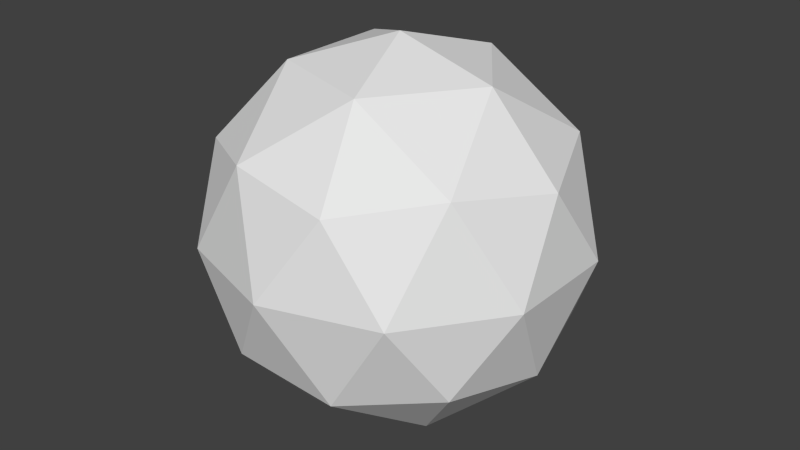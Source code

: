 # Source: UI_Shield.blend  (saved by Blender 2.76.0; exported with 4.5.12 LTS)
import bpy
from mathutils import Matrix  # noqa: F401  (used for matrix-valued properties, if any)

bpy.ops.wm.read_factory_settings(use_empty=True)
scene = bpy.context.scene
scene.name = 'Scene'

# ---- collections
col_collection_1 = bpy.data.collections.new('Collection 1'); scene.collection.children.link(col_collection_1)

# ---- world
world_world = bpy.data.worlds.new('World'); scene.world = world_world
world_world.color = (0.05088, 0.05088, 0.05088)
world_world.use_sun_shadow = False
world_world.sun_shadow_jitter_overblur = 0.0
world_world.cycles.sampling_method = 'MANUAL'
world_world.cycles.sample_map_resolution = 256

# ---- meshes
me_icosphere = bpy.data.meshes.new('Icosphere')
me_icosphere.from_pydata([(0.0, 0.0, -0.5), (0.398, -0.2891, -0.196), (-0.152, -0.4679, -0.196), (-0.4919, 0.0, -0.196), (-0.152, 0.4679, -0.196), (0.398, 0.2891, -0.196), (0.152, -0.4679, 0.296), (-0.398, -0.2891, 0.296), (-0.398, 0.2891, 0.296), (0.152, 0.4679, 0.296), (0.4919, 0.0, 0.296), (0.0, 0.0, 0.6), (-0.08935, -0.275, -0.4179), (0.2339, -0.17, -0.4179), (0.1446, -0.445, -0.2392), (0.4679, 0.0, -0.2392), (0.2339, 0.17, -0.4179), (-0.2892, 0.0, -0.4179), (-0.3785, -0.275, -0.2392), (-0.08935, 0.275, -0.4179), (-0.3785, 0.275, -0.2392), (0.1446, 0.445, -0.2392), (0.5231, -0.17, 0.05), (0.5231, 0.17, 0.05), (0.0, -0.55, 0.05), (0.3233, -0.445, 0.05), (-0.5231, -0.17, 0.05), (-0.3233, -0.445, 0.05), (-0.3233, 0.445, 0.05), (-0.5231, 0.17, 0.05), (0.3233, 0.445, 0.05), (0.0, 0.55, 0.05), (0.3785, -0.275, 0.3392), (-0.1446, -0.445, 0.3392), (-0.4679, 0.0, 0.3392), (-0.1446, 0.445, 0.3392), (0.3785, 0.275, 0.3392), (0.08935, -0.275, 0.5179), (0.2892, 0.0, 0.5179), (-0.2339, -0.17, 0.5179), (-0.2339, 0.17, 0.5179), (0.08935, 0.275, 0.5179)], [], [(0, 13, 12), (1, 13, 15), (0, 12, 17), (0, 17, 19), (0, 19, 16), (1, 15, 22), (2, 14, 24), (3, 18, 26), (4, 20, 28), (5, 21, 30), (1, 22, 25), (2, 24, 27), (3, 26, 29), (4, 28, 31), (5, 30, 23), (6, 32, 37), (7, 33, 39), (8, 34, 40), (9, 35, 41), (10, 36, 38), (38, 41, 11), (38, 36, 41), (36, 9, 41), (41, 40, 11), (41, 35, 40), (35, 8, 40), (40, 39, 11), (40, 34, 39), (34, 7, 39), (39, 37, 11), (39, 33, 37), (33, 6, 37), (37, 38, 11), (37, 32, 38), (32, 10, 38), (23, 36, 10), (23, 30, 36), (30, 9, 36), (31, 35, 9), (31, 28, 35), (28, 8, 35), (29, 34, 8), (29, 26, 34), (26, 7, 34), (27, 33, 7), (27, 24, 33), (24, 6, 33), (25, 32, 6), (25, 22, 32), (22, 10, 32), (30, 31, 9), (30, 21, 31), (21, 4, 31), (28, 29, 8), (28, 20, 29), (20, 3, 29), (26, 27, 7), (26, 18, 27), (18, 2, 27), (24, 25, 6), (24, 14, 25), (14, 1, 25), (22, 23, 10), (22, 15, 23), (15, 5, 23), (16, 21, 5), (16, 19, 21), (19, 4, 21), (19, 20, 4), (19, 17, 20), (17, 3, 20), (17, 18, 3), (17, 12, 18), (12, 2, 18), (15, 16, 5), (15, 13, 16), (13, 0, 16), (12, 14, 2), (12, 13, 14), (13, 1, 14)])
me_icosphere.use_remesh_preserve_volume = False
me_icosphere.use_remesh_preserve_attributes = False
me_icosphere.use_mirror_vertex_groups = False
me_icosphere.update()

# ---- objects
ob_ui_shield = bpy.data.objects.new('UI_Shield', me_icosphere)

# ---- transforms, parenting, visibility, modifiers, constraints
ob_ui_shield.location = (0.0, 0.0, 0.0)
ob_ui_shield.lineart.crease_threshold = 0.0

# ---- collection membership
col_collection_1.objects.link(ob_ui_shield)

# ---- scene / render settings (as saved in the file)
scene.frame_start = 1; scene.frame_end = 250; scene.frame_set(6)
scene.render.engine = 'BLENDER_EEVEE_NEXT'
scene.render.resolution_percentage = 50
scene.render.dither_intensity = 0.0
scene.cycles.use_denoising = False
scene.cycles.samples = 10
scene.cycles.sampling_pattern = 'TABULATED_SOBOL'
scene.cycles.light_sampling_threshold = 0.0
scene.cycles.use_adaptive_sampling = False
scene.cycles.use_light_tree = False
scene.cycles.blur_glossy = 0.0
scene.cycles.pixel_filter_type = 'GAUSSIAN'
scene.cycles.sample_clamp_indirect = 0.0
scene.view_settings.view_transform = 'Standard'
bpy.context.view_layer.update()

# ---- added for rendering (the .blend has no active camera and no usable light): camera, sun
cam_auto = bpy.data.cameras.new('AutoCamera')
cam_auto.lens = 50.0
cam_auto.sensor_width = 36.0
cam_auto.clip_end = 1000.0
ob_auto_camera = bpy.data.objects.new('AutoCamera', cam_auto)
scene.collection.objects.link(ob_auto_camera)
ob_auto_camera.location = (1.73451, -2.08141, 1.43761)
ob_auto_camera.rotation_euler = (1.09748, -7.21219e-08, 0.694738)
scene.camera = ob_auto_camera
light_auto_sun = bpy.data.lights.new('AutoSun', 'SUN')
light_auto_sun.energy = 3.0
light_auto_sun.angle = 0.0523599
ob_auto_sun = bpy.data.objects.new('AutoSun', light_auto_sun)
scene.collection.objects.link(ob_auto_sun)
ob_auto_sun.rotation_euler = (0.872665, 0.174533, 0.523599)
bpy.context.view_layer.update()
